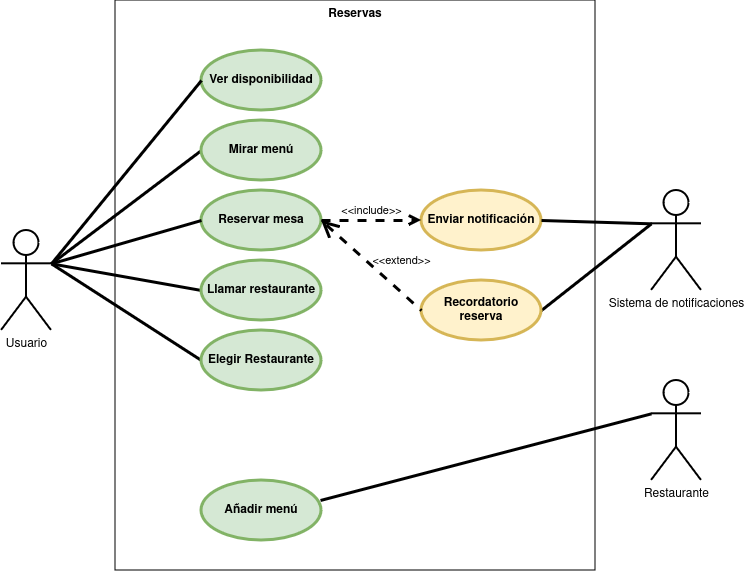

The diagram above was exported from draw.io. Its source (the exported page's mxGraphModel, read from the mxfile embedded in the PNG):
<mxGraphModel dx="1434" dy="750" grid="1" gridSize="10" guides="1" tooltips="1" connect="1" arrows="1" fold="1" page="1" pageScale="1" pageWidth="827" pageHeight="1169" math="0" shadow="0">
  <root>
    <mxCell id="0" />
    <mxCell id="1" parent="0" />
    <mxCell id="PdE_Bpj0NlyQJ5lUGYl1-15" value="Reservas" style="shape=rect;html=1;verticalAlign=top;fontStyle=1;whiteSpace=wrap;align=center;fillColor=none;" parent="1" vertex="1">
      <mxGeometry x="174" y="170" width="480" height="570" as="geometry" />
    </mxCell>
    <mxCell id="URMTEix_y-BxOYLO69YO-55" style="edgeStyle=orthogonalEdgeStyle;rounded=0;orthogonalLoop=1;jettySize=auto;html=1;exitX=1;exitY=1;exitDx=0;exitDy=0;entryX=0.05;entryY=0.833;entryDx=0;entryDy=0;entryPerimeter=0;" parent="1" edge="1">
      <mxGeometry relative="1" as="geometry">
        <mxPoint x="495" y="630" as="sourcePoint" />
      </mxGeometry>
    </mxCell>
    <mxCell id="cNT5eWhM70jOgZjSkFYL-2" value="Restaurante" style="shape=umlActor;html=1;verticalLabelPosition=bottom;verticalAlign=top;align=center;strokeWidth=2;" parent="1" vertex="1">
      <mxGeometry x="710" y="550" width="50" height="100" as="geometry" />
    </mxCell>
    <mxCell id="cNT5eWhM70jOgZjSkFYL-3" value="Ver disponibilidad" style="shape=ellipse;html=1;strokeWidth=3;fontStyle=1;whiteSpace=wrap;align=center;perimeter=ellipsePerimeter;fillColor=#d5e8d4;strokeColor=#82b366;" parent="1" vertex="1">
      <mxGeometry x="260" y="220" width="120" height="60" as="geometry" />
    </mxCell>
    <mxCell id="cNT5eWhM70jOgZjSkFYL-11" style="rounded=0;orthogonalLoop=1;jettySize=auto;html=1;exitX=0;exitY=0.5;exitDx=0;exitDy=0;endArrow=none;endFill=0;entryX=1;entryY=0.3333333333333333;entryDx=0;entryDy=0;entryPerimeter=0;strokeWidth=3;" parent="1" source="cNT5eWhM70jOgZjSkFYL-4" target="cNT5eWhM70jOgZjSkFYL-6" edge="1">
      <mxGeometry relative="1" as="geometry" />
    </mxCell>
    <mxCell id="cNT5eWhM70jOgZjSkFYL-4" value="Mirar menú" style="shape=ellipse;html=1;strokeWidth=3;fontStyle=1;whiteSpace=wrap;align=center;perimeter=ellipsePerimeter;fillColor=#d5e8d4;strokeColor=#82b366;" parent="1" vertex="1">
      <mxGeometry x="260" y="290" width="120" height="60" as="geometry" />
    </mxCell>
    <mxCell id="cNT5eWhM70jOgZjSkFYL-5" value="Reservar mesa" style="shape=ellipse;html=1;strokeWidth=3;fontStyle=1;whiteSpace=wrap;align=center;perimeter=ellipsePerimeter;fillColor=#d5e8d4;strokeColor=#82b366;" parent="1" vertex="1">
      <mxGeometry x="260" y="360" width="120" height="60" as="geometry" />
    </mxCell>
    <mxCell id="PdE_Bpj0NlyQJ5lUGYl1-3" style="rounded=0;orthogonalLoop=1;jettySize=auto;html=1;exitX=1;exitY=0.3333333333333333;exitDx=0;exitDy=0;exitPerimeter=0;entryX=0;entryY=0.5;entryDx=0;entryDy=0;strokeWidth=3;endArrow=none;endFill=0;" parent="1" source="cNT5eWhM70jOgZjSkFYL-6" target="cNT5eWhM70jOgZjSkFYL-5" edge="1">
      <mxGeometry relative="1" as="geometry" />
    </mxCell>
    <mxCell id="PdE_Bpj0NlyQJ5lUGYl1-4" style="rounded=0;orthogonalLoop=1;jettySize=auto;html=1;exitX=1;exitY=0.3333333333333333;exitDx=0;exitDy=0;exitPerimeter=0;entryX=0;entryY=0.5;entryDx=0;entryDy=0;strokeWidth=3;endArrow=none;endFill=0;" parent="1" source="cNT5eWhM70jOgZjSkFYL-6" target="cNT5eWhM70jOgZjSkFYL-23" edge="1">
      <mxGeometry relative="1" as="geometry" />
    </mxCell>
    <mxCell id="PdE_Bpj0NlyQJ5lUGYl1-8" style="rounded=0;orthogonalLoop=1;jettySize=auto;html=1;exitX=1;exitY=0.3333333333333333;exitDx=0;exitDy=0;exitPerimeter=0;entryX=0;entryY=0.5;entryDx=0;entryDy=0;strokeWidth=3;endArrow=none;endFill=0;" parent="1" source="cNT5eWhM70jOgZjSkFYL-6" target="PdE_Bpj0NlyQJ5lUGYl1-7" edge="1">
      <mxGeometry relative="1" as="geometry" />
    </mxCell>
    <mxCell id="cNT5eWhM70jOgZjSkFYL-6" value="Usuario" style="shape=umlActor;html=1;verticalLabelPosition=bottom;verticalAlign=top;align=center;strokeWidth=2;" parent="1" vertex="1">
      <mxGeometry x="60" y="400" width="50" height="100" as="geometry" />
    </mxCell>
    <mxCell id="cNT5eWhM70jOgZjSkFYL-9" style="rounded=0;orthogonalLoop=1;jettySize=auto;html=1;exitX=0;exitY=0.5;exitDx=0;exitDy=0;entryX=1;entryY=0.3333333333333333;entryDx=0;entryDy=0;entryPerimeter=0;endArrow=none;endFill=0;jumpSize=6;endSize=6;strokeWidth=3;" parent="1" source="cNT5eWhM70jOgZjSkFYL-3" target="cNT5eWhM70jOgZjSkFYL-6" edge="1">
      <mxGeometry relative="1" as="geometry" />
    </mxCell>
    <mxCell id="cNT5eWhM70jOgZjSkFYL-23" value="Llamar restaurante" style="shape=ellipse;html=1;strokeWidth=3;fontStyle=1;whiteSpace=wrap;align=center;perimeter=ellipsePerimeter;fillColor=#d5e8d4;strokeColor=#82b366;" parent="1" vertex="1">
      <mxGeometry x="260" y="430" width="120" height="60" as="geometry" />
    </mxCell>
    <mxCell id="PdE_Bpj0NlyQJ5lUGYl1-1" value="Añadir menú" style="shape=ellipse;html=1;strokeWidth=3;fontStyle=1;whiteSpace=wrap;align=center;perimeter=ellipsePerimeter;fillColor=#d5e8d4;strokeColor=#82b366;" parent="1" vertex="1">
      <mxGeometry x="260" y="650" width="120" height="60" as="geometry" />
    </mxCell>
    <mxCell id="PdE_Bpj0NlyQJ5lUGYl1-2" style="rounded=0;orthogonalLoop=1;jettySize=auto;html=1;exitX=0;exitY=0.3333333333333333;exitDx=0;exitDy=0;exitPerimeter=0;entryX=0.992;entryY=0.333;entryDx=0;entryDy=0;entryPerimeter=0;strokeWidth=3;endArrow=none;endFill=0;" parent="1" source="cNT5eWhM70jOgZjSkFYL-2" target="PdE_Bpj0NlyQJ5lUGYl1-1" edge="1">
      <mxGeometry relative="1" as="geometry" />
    </mxCell>
    <mxCell id="PdE_Bpj0NlyQJ5lUGYl1-7" value="Elegir Restaurante" style="shape=ellipse;html=1;strokeWidth=3;fontStyle=1;whiteSpace=wrap;align=center;perimeter=ellipsePerimeter;fillColor=#d5e8d4;strokeColor=#82b366;" parent="1" vertex="1">
      <mxGeometry x="260" y="500" width="120" height="60" as="geometry" />
    </mxCell>
    <mxCell id="PdE_Bpj0NlyQJ5lUGYl1-9" value="Enviar notificación" style="shape=ellipse;html=1;strokeWidth=3;fontStyle=1;whiteSpace=wrap;align=center;perimeter=ellipsePerimeter;fillColor=#fff2cc;strokeColor=#d6b656;" parent="1" vertex="1">
      <mxGeometry x="480" y="360" width="120" height="60" as="geometry" />
    </mxCell>
    <mxCell id="PdE_Bpj0NlyQJ5lUGYl1-12" style="rounded=0;orthogonalLoop=1;jettySize=auto;html=1;exitX=0;exitY=0.3333333333333333;exitDx=0;exitDy=0;exitPerimeter=0;entryX=1;entryY=0.5;entryDx=0;entryDy=0;strokeWidth=3;endArrow=none;endFill=0;" parent="1" source="PdE_Bpj0NlyQJ5lUGYl1-11" target="PdE_Bpj0NlyQJ5lUGYl1-9" edge="1">
      <mxGeometry relative="1" as="geometry" />
    </mxCell>
    <mxCell id="PdE_Bpj0NlyQJ5lUGYl1-19" style="rounded=0;orthogonalLoop=1;jettySize=auto;html=1;exitX=0;exitY=0.3333333333333333;exitDx=0;exitDy=0;exitPerimeter=0;entryX=1;entryY=0.5;entryDx=0;entryDy=0;strokeWidth=3;endArrow=none;endFill=0;" parent="1" source="PdE_Bpj0NlyQJ5lUGYl1-11" target="PdE_Bpj0NlyQJ5lUGYl1-18" edge="1">
      <mxGeometry relative="1" as="geometry" />
    </mxCell>
    <mxCell id="PdE_Bpj0NlyQJ5lUGYl1-11" value="Sistema de notificaciones" style="shape=umlActor;html=1;verticalLabelPosition=bottom;verticalAlign=top;align=center;strokeWidth=2;" parent="1" vertex="1">
      <mxGeometry x="710" y="360" width="50" height="100" as="geometry" />
    </mxCell>
    <mxCell id="PdE_Bpj0NlyQJ5lUGYl1-17" value="&amp;lt;&amp;lt;include&amp;gt;&amp;gt;" style="edgeStyle=none;html=1;endArrow=open;verticalAlign=bottom;dashed=1;labelBackgroundColor=none;rounded=0;exitX=1;exitY=0.5;exitDx=0;exitDy=0;entryX=0;entryY=0.5;entryDx=0;entryDy=0;strokeWidth=3;" parent="1" source="cNT5eWhM70jOgZjSkFYL-5" target="PdE_Bpj0NlyQJ5lUGYl1-9" edge="1">
      <mxGeometry width="160" relative="1" as="geometry">
        <mxPoint x="350" y="430" as="sourcePoint" />
        <mxPoint x="510" y="430" as="targetPoint" />
      </mxGeometry>
    </mxCell>
    <mxCell id="PdE_Bpj0NlyQJ5lUGYl1-18" value="Recordatorio reserva" style="shape=ellipse;html=1;strokeWidth=3;fontStyle=1;whiteSpace=wrap;align=center;perimeter=ellipsePerimeter;fillColor=#fff2cc;strokeColor=#d6b656;" parent="1" vertex="1">
      <mxGeometry x="480" y="450" width="120" height="60" as="geometry" />
    </mxCell>
    <mxCell id="PdE_Bpj0NlyQJ5lUGYl1-20" value="&amp;lt;&amp;lt;extend&amp;gt;&amp;gt;" style="edgeStyle=none;html=1;startArrow=open;endArrow=none;startSize=12;verticalAlign=bottom;dashed=1;labelBackgroundColor=none;rounded=0;entryX=0;entryY=0.5;entryDx=0;entryDy=0;exitX=1;exitY=0.5;exitDx=0;exitDy=0;strokeWidth=3;" parent="1" source="cNT5eWhM70jOgZjSkFYL-5" target="PdE_Bpj0NlyQJ5lUGYl1-18" edge="1">
      <mxGeometry x="0.3812" y="16" width="160" relative="1" as="geometry">
        <mxPoint x="350" y="430" as="sourcePoint" />
        <mxPoint x="510" y="430" as="targetPoint" />
        <mxPoint as="offset" />
      </mxGeometry>
    </mxCell>
  </root>
</mxGraphModel>